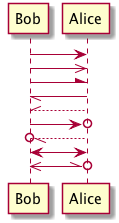

The diagram above was rendered by PlantUML. Its source (embedded in the PNG):
@startuml
Bob -> Alice
Bob ->> Alice
Bob -\ Alice
Bob \\- Alice
Bob //-- Alice

Bob ->o Alice
Bob o\\-- Alice

Bob <-> Alice
Bob <<-\\o Alice
@enduml